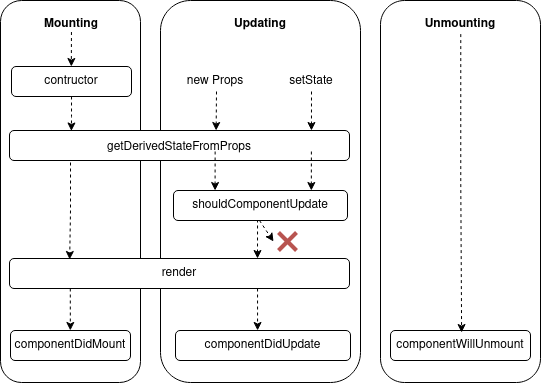

The diagram above was exported from draw.io. Its source (the exported page's mxGraphModel, read from the mxfile embedded in the PNG):
<mxGraphModel dx="760" dy="474" grid="0" gridSize="10" guides="1" tooltips="1" connect="0" arrows="0" fold="1" page="1" pageScale="1" pageWidth="827" pageHeight="1169" math="0" shadow="0">
  <root>
    <mxCell id="0" />
    <mxCell id="1" parent="0" />
    <mxCell id="pC8DNGC8bONSkRJ2c376-18" value="" style="group" vertex="1" connectable="0" parent="1">
      <mxGeometry x="140" y="50" width="540" height="382" as="geometry" />
    </mxCell>
    <mxCell id="pC8DNGC8bONSkRJ2c376-1" value="" style="rounded=1;whiteSpace=wrap;html=1;" vertex="1" parent="pC8DNGC8bONSkRJ2c376-18">
      <mxGeometry width="140" height="382" as="geometry" />
    </mxCell>
    <mxCell id="pC8DNGC8bONSkRJ2c376-2" value="" style="rounded=1;whiteSpace=wrap;html=1;" vertex="1" parent="pC8DNGC8bONSkRJ2c376-18">
      <mxGeometry x="160" width="200" height="382" as="geometry" />
    </mxCell>
    <mxCell id="pC8DNGC8bONSkRJ2c376-3" value="" style="rounded=1;whiteSpace=wrap;html=1;" vertex="1" parent="pC8DNGC8bONSkRJ2c376-18">
      <mxGeometry x="380" width="160" height="382" as="geometry" />
    </mxCell>
    <mxCell id="pC8DNGC8bONSkRJ2c376-7" value="&lt;div&gt;Unmounting&lt;/div&gt;" style="text;html=1;strokeColor=none;fillColor=none;align=center;verticalAlign=middle;whiteSpace=wrap;rounded=0;fontStyle=1" vertex="1" parent="pC8DNGC8bONSkRJ2c376-18">
      <mxGeometry x="440" y="14" width="40" height="20" as="geometry" />
    </mxCell>
    <mxCell id="pC8DNGC8bONSkRJ2c376-9" value="&lt;br&gt;&lt;p class=&quot;western&quot; style=&quot;margin-bottom: 0.08in ; line-height: 150%&quot;&gt;&lt;strong&gt;&lt;span style=&quot;font-weight: normal&quot;&gt;getDerivedStateFromProps&lt;/span&gt;&lt;/strong&gt;&lt;/p&gt;&lt;br&gt;" style="rounded=1;whiteSpace=wrap;html=1;" vertex="1" parent="pC8DNGC8bONSkRJ2c376-18">
      <mxGeometry x="9" y="130" width="340" height="30" as="geometry" />
    </mxCell>
    <mxCell id="pC8DNGC8bONSkRJ2c376-17" value="new Props" style="text;html=1;strokeColor=none;fillColor=none;align=center;verticalAlign=middle;whiteSpace=wrap;rounded=0;" vertex="1" parent="pC8DNGC8bONSkRJ2c376-18">
      <mxGeometry x="176" y="71" width="77.5" height="20" as="geometry" />
    </mxCell>
    <mxCell id="pC8DNGC8bONSkRJ2c376-16" value="setState" style="text;html=1;strokeColor=none;fillColor=none;align=center;verticalAlign=middle;whiteSpace=wrap;rounded=0;" vertex="1" parent="pC8DNGC8bONSkRJ2c376-18">
      <mxGeometry x="291" y="71" width="40" height="20" as="geometry" />
    </mxCell>
    <mxCell id="pC8DNGC8bONSkRJ2c376-20" style="edgeStyle=orthogonalEdgeStyle;rounded=0;orthogonalLoop=1;jettySize=auto;html=1;entryX=0.182;entryY=0.016;entryDx=0;entryDy=0;entryPerimeter=0;dashed=1;" edge="1" parent="pC8DNGC8bONSkRJ2c376-18" source="pC8DNGC8bONSkRJ2c376-8" target="pC8DNGC8bONSkRJ2c376-9">
      <mxGeometry relative="1" as="geometry" />
    </mxCell>
    <mxCell id="pC8DNGC8bONSkRJ2c376-8" value="contructor" style="rounded=1;whiteSpace=wrap;html=1;" vertex="1" parent="pC8DNGC8bONSkRJ2c376-18">
      <mxGeometry x="11" y="66" width="120" height="30" as="geometry" />
    </mxCell>
    <mxCell id="pC8DNGC8bONSkRJ2c376-11" value="render" style="rounded=1;whiteSpace=wrap;html=1;" vertex="1" parent="pC8DNGC8bONSkRJ2c376-18">
      <mxGeometry x="9" y="258" width="340" height="30" as="geometry" />
    </mxCell>
    <mxCell id="pC8DNGC8bONSkRJ2c376-5" value="Mounting" style="text;html=1;strokeColor=none;fillColor=none;align=center;verticalAlign=middle;whiteSpace=wrap;rounded=0;fontStyle=1" vertex="1" parent="pC8DNGC8bONSkRJ2c376-18">
      <mxGeometry x="51" y="14" width="40" height="20" as="geometry" />
    </mxCell>
    <mxCell id="pC8DNGC8bONSkRJ2c376-6" value="Updating" style="text;html=1;strokeColor=none;fillColor=none;align=center;verticalAlign=middle;whiteSpace=wrap;rounded=0;fontStyle=1" vertex="1" parent="pC8DNGC8bONSkRJ2c376-18">
      <mxGeometry x="240" y="14" width="40" height="20" as="geometry" />
    </mxCell>
    <mxCell id="pC8DNGC8bONSkRJ2c376-22" style="edgeStyle=orthogonalEdgeStyle;rounded=0;orthogonalLoop=1;jettySize=auto;html=1;dashed=1;entryX=0.177;entryY=0.033;entryDx=0;entryDy=0;entryPerimeter=0;" edge="1" parent="pC8DNGC8bONSkRJ2c376-18" target="pC8DNGC8bONSkRJ2c376-11">
      <mxGeometry relative="1" as="geometry">
        <mxPoint x="70" y="162" as="sourcePoint" />
        <mxPoint x="70" y="255" as="targetPoint" />
        <Array as="points" />
      </mxGeometry>
    </mxCell>
    <mxCell id="pC8DNGC8bONSkRJ2c376-23" style="edgeStyle=orthogonalEdgeStyle;rounded=0;orthogonalLoop=1;jettySize=auto;html=1;entryX=0.182;entryY=0.016;entryDx=0;entryDy=0;entryPerimeter=0;dashed=1;" edge="1" parent="pC8DNGC8bONSkRJ2c376-18">
      <mxGeometry relative="1" as="geometry">
        <mxPoint x="70.94999999999999" y="31.519999999999996" as="sourcePoint" />
        <mxPoint x="70.82999999999998" y="66.00000000000001" as="targetPoint" />
      </mxGeometry>
    </mxCell>
    <mxCell id="pC8DNGC8bONSkRJ2c376-24" style="edgeStyle=orthogonalEdgeStyle;rounded=0;orthogonalLoop=1;jettySize=auto;html=1;entryX=0.182;entryY=0.016;entryDx=0;entryDy=0;entryPerimeter=0;dashed=1;" edge="1" parent="pC8DNGC8bONSkRJ2c376-18">
      <mxGeometry relative="1" as="geometry">
        <mxPoint x="216" y="91" as="sourcePoint" />
        <mxPoint x="215.62999999999994" y="130" as="targetPoint" />
        <Array as="points">
          <mxPoint x="216" y="91" />
        </Array>
      </mxGeometry>
    </mxCell>
    <mxCell id="pC8DNGC8bONSkRJ2c376-25" style="edgeStyle=orthogonalEdgeStyle;rounded=0;orthogonalLoop=1;jettySize=auto;html=1;dashed=1;exitX=0.5;exitY=1;exitDx=0;exitDy=0;" edge="1" parent="pC8DNGC8bONSkRJ2c376-18" source="pC8DNGC8bONSkRJ2c376-16">
      <mxGeometry relative="1" as="geometry">
        <mxPoint x="310.90000000000003" y="100.51999999999998" as="sourcePoint" />
        <mxPoint x="310.95" y="130" as="targetPoint" />
        <Array as="points" />
      </mxGeometry>
    </mxCell>
    <mxCell id="pC8DNGC8bONSkRJ2c376-27" style="edgeStyle=orthogonalEdgeStyle;rounded=0;orthogonalLoop=1;jettySize=auto;html=1;dashed=1;exitX=0.5;exitY=1;exitDx=0;exitDy=0;" edge="1" parent="pC8DNGC8bONSkRJ2c376-18">
      <mxGeometry relative="1" as="geometry">
        <mxPoint x="214.63" y="151" as="sourcePoint" />
        <mxPoint x="214.58000000000015" y="190" as="targetPoint" />
        <Array as="points" />
      </mxGeometry>
    </mxCell>
    <mxCell id="pC8DNGC8bONSkRJ2c376-28" style="edgeStyle=orthogonalEdgeStyle;rounded=0;orthogonalLoop=1;jettySize=auto;html=1;dashed=1;exitX=0.5;exitY=1;exitDx=0;exitDy=0;" edge="1" parent="pC8DNGC8bONSkRJ2c376-18">
      <mxGeometry relative="1" as="geometry">
        <mxPoint x="310.88" y="151" as="sourcePoint" />
        <mxPoint x="310.83000000000027" y="190" as="targetPoint" />
        <Array as="points" />
      </mxGeometry>
    </mxCell>
    <mxCell id="pC8DNGC8bONSkRJ2c376-29" style="edgeStyle=orthogonalEdgeStyle;rounded=0;orthogonalLoop=1;jettySize=auto;html=1;dashed=1;exitX=0.5;exitY=1;exitDx=0;exitDy=0;" edge="1" parent="pC8DNGC8bONSkRJ2c376-18">
      <mxGeometry relative="1" as="geometry">
        <mxPoint x="257.05" y="219" as="sourcePoint" />
        <mxPoint x="257.0000000000003" y="258" as="targetPoint" />
        <Array as="points" />
      </mxGeometry>
    </mxCell>
    <mxCell id="pC8DNGC8bONSkRJ2c376-30" style="rounded=0;orthogonalLoop=1;jettySize=auto;html=1;dashed=1;exitX=0.5;exitY=1;exitDx=0;exitDy=0;" edge="1" parent="pC8DNGC8bONSkRJ2c376-18">
      <mxGeometry relative="1" as="geometry">
        <mxPoint x="258.99999999999983" y="220" as="sourcePoint" />
        <mxPoint x="273" y="241" as="targetPoint" />
      </mxGeometry>
    </mxCell>
    <mxCell id="pC8DNGC8bONSkRJ2c376-61" style="edgeStyle=orthogonalEdgeStyle;rounded=0;orthogonalLoop=1;jettySize=auto;html=1;dashed=1;exitX=0.5;exitY=1;exitDx=0;exitDy=0;entryX=0.469;entryY=-0.001;entryDx=0;entryDy=0;entryPerimeter=0;" edge="1" parent="pC8DNGC8bONSkRJ2c376-18" target="pC8DNGC8bONSkRJ2c376-13">
      <mxGeometry relative="1" as="geometry">
        <mxPoint x="257.04999999999995" y="288" as="sourcePoint" />
        <mxPoint x="257.00000000000034" y="327" as="targetPoint" />
        <Array as="points" />
      </mxGeometry>
    </mxCell>
    <mxCell id="pC8DNGC8bONSkRJ2c376-62" style="edgeStyle=orthogonalEdgeStyle;rounded=0;orthogonalLoop=1;jettySize=auto;html=1;dashed=1;exitX=0.5;exitY=1;exitDx=0;exitDy=0;entryX=0.469;entryY=-0.001;entryDx=0;entryDy=0;entryPerimeter=0;" edge="1" parent="pC8DNGC8bONSkRJ2c376-18">
      <mxGeometry relative="1" as="geometry">
        <mxPoint x="69.79999999999995" y="288" as="sourcePoint" />
        <mxPoint x="69.82500000000005" y="329.97" as="targetPoint" />
        <Array as="points" />
      </mxGeometry>
    </mxCell>
    <mxCell id="pC8DNGC8bONSkRJ2c376-10" value="shouldComponentUpdate" style="rounded=1;whiteSpace=wrap;html=1;" vertex="1" parent="1">
      <mxGeometry x="313" y="240" width="174" height="30" as="geometry" />
    </mxCell>
    <mxCell id="pC8DNGC8bONSkRJ2c376-12" value="componentDidMount" style="rounded=1;whiteSpace=wrap;html=1;" vertex="1" parent="1">
      <mxGeometry x="150" y="380" width="120" height="30" as="geometry" />
    </mxCell>
    <mxCell id="pC8DNGC8bONSkRJ2c376-13" value="componentDidUpdate" style="rounded=1;whiteSpace=wrap;html=1;" vertex="1" parent="1">
      <mxGeometry x="315" y="380" width="175" height="30" as="geometry" />
    </mxCell>
    <mxCell id="pC8DNGC8bONSkRJ2c376-14" value="componentWillUnmount" style="rounded=1;whiteSpace=wrap;html=1;" vertex="1" parent="1">
      <mxGeometry x="530" y="380" width="140" height="30" as="geometry" />
    </mxCell>
    <mxCell id="pC8DNGC8bONSkRJ2c376-54" value="" style="endArrow=none;html=1;fillColor=#f8cecc;strokeColor=#b85450;strokeWidth=4;" edge="1" parent="1">
      <mxGeometry x="338.8" y="318" width="180" height="225" as="geometry">
        <mxPoint x="418" y="282" as="sourcePoint" />
        <mxPoint x="436" y="300" as="targetPoint" />
        <Array as="points">
          <mxPoint x="418" y="282" />
        </Array>
      </mxGeometry>
    </mxCell>
    <mxCell id="pC8DNGC8bONSkRJ2c376-31" value="" style="endArrow=none;html=1;fillColor=#f8cecc;strokeColor=#b85450;strokeWidth=4;" edge="1" parent="1">
      <mxGeometry x="338.8" y="318" width="180" height="225" as="geometry">
        <mxPoint x="418" y="300" as="sourcePoint" />
        <mxPoint x="436" y="282" as="targetPoint" />
      </mxGeometry>
    </mxCell>
    <mxCell id="pC8DNGC8bONSkRJ2c376-60" style="edgeStyle=orthogonalEdgeStyle;rounded=0;orthogonalLoop=1;jettySize=auto;html=1;dashed=1;exitX=0.507;exitY=0.979;exitDx=0;exitDy=0;entryX=0.508;entryY=0.067;entryDx=0;entryDy=0;entryPerimeter=0;exitPerimeter=0;" edge="1" parent="1" source="pC8DNGC8bONSkRJ2c376-7" target="pC8DNGC8bONSkRJ2c376-14">
      <mxGeometry relative="1" as="geometry">
        <mxPoint x="601" y="201" as="sourcePoint" />
        <mxPoint x="600.95" y="240" as="targetPoint" />
        <Array as="points" />
      </mxGeometry>
    </mxCell>
  </root>
</mxGraphModel>